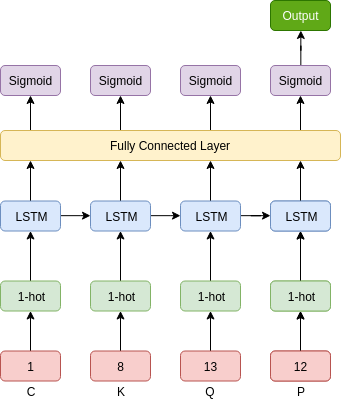

The diagram above was exported from draw.io. Its source (the exported page's mxGraphModel, read from the mxfile embedded in the PNG):
<mxGraphModel dx="528" dy="859" grid="1" gridSize="10" guides="1" tooltips="1" connect="1" arrows="1" fold="1" page="1" pageScale="1" pageWidth="850" pageHeight="1100" math="0" shadow="0">
  <root>
    <mxCell id="0" />
    <mxCell id="1" parent="0" />
    <mxCell id="2" value="" style="edgeStyle=orthogonalEdgeStyle;rounded=0;orthogonalLoop=1;jettySize=auto;html=1;" edge="1" target="27" parent="1">
      <mxGeometry relative="1" as="geometry">
        <mxPoint x="350" y="280" as="sourcePoint" />
      </mxGeometry>
    </mxCell>
    <mxCell id="3" value="" style="edgeStyle=orthogonalEdgeStyle;rounded=0;orthogonalLoop=1;jettySize=auto;html=1;" edge="1" target="36" parent="1">
      <mxGeometry relative="1" as="geometry">
        <mxPoint x="170" y="280" as="sourcePoint" />
      </mxGeometry>
    </mxCell>
    <mxCell id="4" value="" style="edgeStyle=orthogonalEdgeStyle;rounded=0;orthogonalLoop=1;jettySize=auto;html=1;" edge="1" target="44" parent="1">
      <mxGeometry relative="1" as="geometry">
        <mxPoint x="80" y="280" as="sourcePoint" />
      </mxGeometry>
    </mxCell>
    <mxCell id="5" value="" style="edgeStyle=orthogonalEdgeStyle;rounded=0;orthogonalLoop=1;jettySize=auto;html=1;" edge="1" target="19" parent="1">
      <mxGeometry relative="1" as="geometry">
        <mxPoint x="260" y="280" as="sourcePoint" />
      </mxGeometry>
    </mxCell>
    <mxCell id="6" value="Fully Connected Layer" style="rounded=1;whiteSpace=wrap;html=1;fillColor=#fff2cc;strokeColor=#d6b656;" vertex="1" parent="1">
      <mxGeometry x="50" y="250" width="340" height="30" as="geometry" />
    </mxCell>
    <mxCell id="7" value="" style="edgeStyle=orthogonalEdgeStyle;rounded=0;orthogonalLoop=1;jettySize=auto;html=1;" edge="1" source="8" target="10" parent="1">
      <mxGeometry relative="1" as="geometry" />
    </mxCell>
    <mxCell id="8" value="13" style="rounded=1;whiteSpace=wrap;html=1;fillColor=#f8cecc;strokeColor=#b85450;flipV=0;" vertex="1" parent="1">
      <mxGeometry x="230" y="470.5" width="60" height="30" as="geometry" />
    </mxCell>
    <mxCell id="9" value="" style="edgeStyle=orthogonalEdgeStyle;rounded=0;orthogonalLoop=1;jettySize=auto;html=1;" edge="1" source="10" target="13" parent="1">
      <mxGeometry relative="1" as="geometry" />
    </mxCell>
    <mxCell id="10" value="1-hot" style="rounded=1;whiteSpace=wrap;html=1;fillColor=#d5e8d4;strokeColor=#82b366;flipV=0;" vertex="1" parent="1">
      <mxGeometry x="230" y="400.5" width="60" height="30" as="geometry" />
    </mxCell>
    <mxCell id="11" value="" style="edgeStyle=orthogonalEdgeStyle;rounded=0;orthogonalLoop=1;jettySize=auto;html=1;" edge="1" source="13" target="18" parent="1">
      <mxGeometry relative="1" as="geometry" />
    </mxCell>
    <mxCell id="12" value="" style="edgeStyle=orthogonalEdgeStyle;rounded=0;orthogonalLoop=1;jettySize=auto;html=1;" edge="1" source="13" parent="1">
      <mxGeometry relative="1" as="geometry">
        <mxPoint x="260" y="280" as="targetPoint" />
      </mxGeometry>
    </mxCell>
    <mxCell id="13" value="LSTM" style="rounded=1;whiteSpace=wrap;html=1;fillColor=#dae8fc;strokeColor=#6c8ebf;flipV=0;" vertex="1" parent="1">
      <mxGeometry x="230" y="320.5" width="60" height="30" as="geometry" />
    </mxCell>
    <mxCell id="14" value="" style="edgeStyle=orthogonalEdgeStyle;rounded=0;orthogonalLoop=1;jettySize=auto;html=1;" edge="1" source="15" target="17" parent="1">
      <mxGeometry relative="1" as="geometry" />
    </mxCell>
    <mxCell id="15" value="3" style="rounded=1;whiteSpace=wrap;html=1;fillColor=#f8cecc;strokeColor=#b85450;flipV=0;" vertex="1" parent="1">
      <mxGeometry x="320" y="470.5" width="60" height="30" as="geometry" />
    </mxCell>
    <mxCell id="16" value="" style="edgeStyle=orthogonalEdgeStyle;rounded=0;orthogonalLoop=1;jettySize=auto;html=1;" edge="1" source="17" target="18" parent="1">
      <mxGeometry relative="1" as="geometry" />
    </mxCell>
    <mxCell id="17" value="1-hot" style="rounded=1;whiteSpace=wrap;html=1;fillColor=#d5e8d4;strokeColor=#82b366;flipV=0;" vertex="1" parent="1">
      <mxGeometry x="320" y="400.5" width="60" height="30" as="geometry" />
    </mxCell>
    <mxCell id="18" value="LSTM" style="rounded=1;whiteSpace=wrap;html=1;fillColor=#dae8fc;strokeColor=#6c8ebf;" vertex="1" parent="1">
      <mxGeometry x="320" y="320.5" width="60" height="30" as="geometry" />
    </mxCell>
    <mxCell id="19" value="Sigmoid" style="rounded=1;whiteSpace=wrap;html=1;fillColor=#e1d5e7;strokeColor=#9673a6;" vertex="1" parent="1">
      <mxGeometry x="230" y="185" width="60" height="30" as="geometry" />
    </mxCell>
    <mxCell id="20" value="" style="edgeStyle=orthogonalEdgeStyle;rounded=0;orthogonalLoop=1;jettySize=auto;html=1;" edge="1" source="21" target="23" parent="1">
      <mxGeometry relative="1" as="geometry" />
    </mxCell>
    <mxCell id="21" value="12" style="rounded=1;whiteSpace=wrap;html=1;fillColor=#f8cecc;strokeColor=#b85450;flipV=0;" vertex="1" parent="1">
      <mxGeometry x="320" y="470.5" width="60" height="30" as="geometry" />
    </mxCell>
    <mxCell id="22" value="" style="edgeStyle=orthogonalEdgeStyle;rounded=0;orthogonalLoop=1;jettySize=auto;html=1;" edge="1" source="23" target="25" parent="1">
      <mxGeometry relative="1" as="geometry" />
    </mxCell>
    <mxCell id="23" value="1-hot" style="rounded=1;whiteSpace=wrap;html=1;fillColor=#d5e8d4;strokeColor=#82b366;flipV=0;" vertex="1" parent="1">
      <mxGeometry x="320" y="400.5" width="60" height="30" as="geometry" />
    </mxCell>
    <mxCell id="24" value="" style="edgeStyle=orthogonalEdgeStyle;rounded=0;orthogonalLoop=1;jettySize=auto;html=1;" edge="1" source="25" parent="1">
      <mxGeometry relative="1" as="geometry">
        <mxPoint x="350" y="280" as="targetPoint" />
      </mxGeometry>
    </mxCell>
    <mxCell id="25" value="LSTM" style="rounded=1;whiteSpace=wrap;html=1;fillColor=#dae8fc;strokeColor=#6c8ebf;flipV=0;" vertex="1" parent="1">
      <mxGeometry x="320" y="320.5" width="60" height="30" as="geometry" />
    </mxCell>
    <mxCell id="26" value="" style="edgeStyle=orthogonalEdgeStyle;rounded=0;orthogonalLoop=1;jettySize=auto;html=1;" edge="1" source="27" target="28" parent="1">
      <mxGeometry relative="1" as="geometry" />
    </mxCell>
    <mxCell id="27" value="Sigmoid" style="rounded=1;whiteSpace=wrap;html=1;fillColor=#e1d5e7;strokeColor=#9673a6;" vertex="1" parent="1">
      <mxGeometry x="320" y="185" width="60" height="30" as="geometry" />
    </mxCell>
    <mxCell id="28" value="Output" style="rounded=1;whiteSpace=wrap;html=1;fillColor=#60a917;strokeColor=#2D7600;fontColor=#ffffff;" vertex="1" parent="1">
      <mxGeometry x="320" y="120" width="60" height="30" as="geometry" />
    </mxCell>
    <mxCell id="29" value="" style="edgeStyle=orthogonalEdgeStyle;rounded=0;orthogonalLoop=1;jettySize=auto;html=1;" edge="1" source="30" target="32" parent="1">
      <mxGeometry relative="1" as="geometry" />
    </mxCell>
    <mxCell id="30" value="8" style="rounded=1;whiteSpace=wrap;html=1;fillColor=#f8cecc;strokeColor=#b85450;flipV=0;" vertex="1" parent="1">
      <mxGeometry x="140" y="470.5" width="60" height="30" as="geometry" />
    </mxCell>
    <mxCell id="31" value="" style="edgeStyle=orthogonalEdgeStyle;rounded=0;orthogonalLoop=1;jettySize=auto;html=1;" edge="1" source="32" target="35" parent="1">
      <mxGeometry relative="1" as="geometry" />
    </mxCell>
    <mxCell id="32" value="1-hot" style="rounded=1;whiteSpace=wrap;html=1;fillColor=#d5e8d4;strokeColor=#82b366;flipV=0;" vertex="1" parent="1">
      <mxGeometry x="140" y="400.5" width="60" height="30" as="geometry" />
    </mxCell>
    <mxCell id="33" value="" style="edgeStyle=orthogonalEdgeStyle;rounded=0;orthogonalLoop=1;jettySize=auto;html=1;" edge="1" source="35" parent="1">
      <mxGeometry relative="1" as="geometry">
        <mxPoint x="229.9999999999999" y="335.2068965517242" as="targetPoint" />
      </mxGeometry>
    </mxCell>
    <mxCell id="34" value="" style="edgeStyle=orthogonalEdgeStyle;rounded=0;orthogonalLoop=1;jettySize=auto;html=1;" edge="1" source="35" parent="1">
      <mxGeometry relative="1" as="geometry">
        <mxPoint x="170" y="280" as="targetPoint" />
      </mxGeometry>
    </mxCell>
    <mxCell id="35" value="LSTM" style="rounded=1;whiteSpace=wrap;html=1;fillColor=#dae8fc;strokeColor=#6c8ebf;flipV=0;" vertex="1" parent="1">
      <mxGeometry x="140" y="320.5" width="60" height="30" as="geometry" />
    </mxCell>
    <mxCell id="36" value="Sigmoid" style="rounded=1;whiteSpace=wrap;html=1;fillColor=#e1d5e7;strokeColor=#9673a6;" vertex="1" parent="1">
      <mxGeometry x="140" y="185" width="60" height="30" as="geometry" />
    </mxCell>
    <mxCell id="37" value="" style="edgeStyle=orthogonalEdgeStyle;rounded=0;orthogonalLoop=1;jettySize=auto;html=1;" edge="1" source="38" target="40" parent="1">
      <mxGeometry relative="1" as="geometry" />
    </mxCell>
    <mxCell id="38" value="1" style="rounded=1;whiteSpace=wrap;html=1;fillColor=#f8cecc;strokeColor=#b85450;flipV=0;" vertex="1" parent="1">
      <mxGeometry x="50" y="470.5" width="60" height="30" as="geometry" />
    </mxCell>
    <mxCell id="39" value="" style="edgeStyle=orthogonalEdgeStyle;rounded=0;orthogonalLoop=1;jettySize=auto;html=1;" edge="1" source="40" target="43" parent="1">
      <mxGeometry relative="1" as="geometry" />
    </mxCell>
    <mxCell id="40" value="1-hot" style="rounded=1;whiteSpace=wrap;html=1;fillColor=#d5e8d4;strokeColor=#82b366;flipV=0;" vertex="1" parent="1">
      <mxGeometry x="50" y="400.5" width="60" height="30" as="geometry" />
    </mxCell>
    <mxCell id="41" value="" style="edgeStyle=orthogonalEdgeStyle;rounded=0;orthogonalLoop=1;jettySize=auto;html=1;" edge="1" source="43" parent="1">
      <mxGeometry relative="1" as="geometry">
        <mxPoint x="139.9999999999999" y="335.2068965517242" as="targetPoint" />
      </mxGeometry>
    </mxCell>
    <mxCell id="42" value="" style="edgeStyle=orthogonalEdgeStyle;rounded=0;orthogonalLoop=1;jettySize=auto;html=1;" edge="1" source="43" parent="1">
      <mxGeometry relative="1" as="geometry">
        <mxPoint x="80" y="280" as="targetPoint" />
      </mxGeometry>
    </mxCell>
    <mxCell id="43" value="LSTM" style="rounded=1;whiteSpace=wrap;html=1;fillColor=#dae8fc;strokeColor=#6c8ebf;flipV=0;" vertex="1" parent="1">
      <mxGeometry x="50" y="320.5" width="60" height="30" as="geometry" />
    </mxCell>
    <mxCell id="44" value="Sigmoid" style="rounded=1;whiteSpace=wrap;html=1;fillColor=#e1d5e7;strokeColor=#9673a6;" vertex="1" parent="1">
      <mxGeometry x="50" y="185" width="60" height="30" as="geometry" />
    </mxCell>
    <mxCell id="45" value="C&lt;br&gt;" style="text;html=1;strokeColor=none;fillColor=none;align=center;verticalAlign=middle;whiteSpace=wrap;rounded=0;" vertex="1" parent="1">
      <mxGeometry x="60" y="500.5" width="40" height="20" as="geometry" />
    </mxCell>
    <mxCell id="46" value="K&lt;br&gt;" style="text;html=1;strokeColor=none;fillColor=none;align=center;verticalAlign=middle;whiteSpace=wrap;rounded=0;" vertex="1" parent="1">
      <mxGeometry x="150" y="500.5" width="40" height="20" as="geometry" />
    </mxCell>
    <mxCell id="47" value="Q&lt;br&gt;" style="text;html=1;strokeColor=none;fillColor=none;align=center;verticalAlign=middle;whiteSpace=wrap;rounded=0;" vertex="1" parent="1">
      <mxGeometry x="240" y="500.5" width="40" height="20" as="geometry" />
    </mxCell>
    <mxCell id="48" value="P&lt;br&gt;" style="text;html=1;strokeColor=none;fillColor=none;align=center;verticalAlign=middle;whiteSpace=wrap;rounded=0;" vertex="1" parent="1">
      <mxGeometry x="330" y="500.5" width="40" height="20" as="geometry" />
    </mxCell>
  </root>
</mxGraphModel>